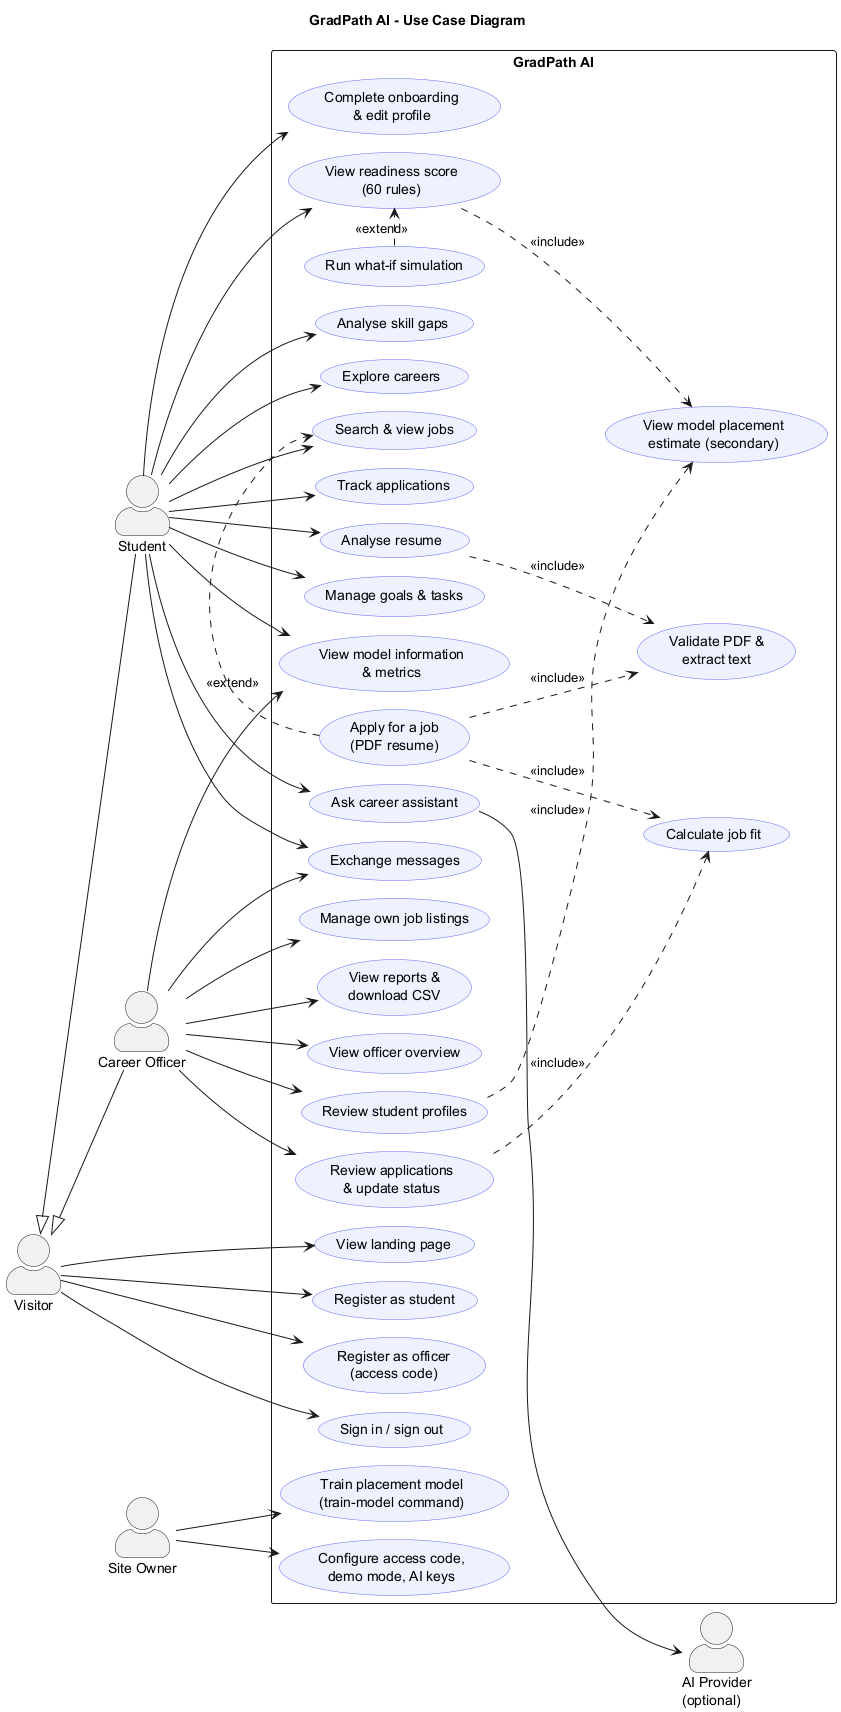

The diagram above was rendered by PlantUML. Its source (embedded in the PNG):
@startuml 01_use_case
!pragma layout smetana
title GradPath AI - Use Case Diagram
left to right direction
skinparam actorStyle awesome
skinparam usecase {
  BackgroundColor #EEF2FF
  BorderColor #6366F1
}
skinparam packageStyle rectangle

actor "Visitor" as V
actor "Student" as S
actor "Career Officer" as O
actor "Site Owner" as SO
actor "AI Provider\n(optional)" as AI

V <|-- S
V <|-- O

rectangle "GradPath AI" {
  usecase "View landing page" as UC0
  usecase "Register as student" as UC1
  usecase "Register as officer\n(access code)" as UC2
  usecase "Sign in / sign out" as UC3
  usecase "Complete onboarding\n& edit profile" as UC4
  usecase "View readiness score\n(60 rules)" as UC5
  usecase "Run what-if simulation" as UC6
  usecase "View model placement\nestimate (secondary)" as UC22
  usecase "View model information\n& metrics" as UC23
  usecase "Train placement model\n(train-model command)" as UC24
  usecase "Analyse skill gaps" as UC7
  usecase "Explore careers" as UC8
  usecase "Search & view jobs" as UC9
  usecase "Apply for a job\n(PDF resume)" as UC10
  usecase "Track applications" as UC11
  usecase "Analyse resume" as UC12
  usecase "Manage goals & tasks" as UC13
  usecase "Exchange messages" as UC14
  usecase "Ask career assistant" as UC15
  usecase "View officer overview" as UC16
  usecase "Review student profiles" as UC17
  usecase "Review applications\n& update status" as UC18
  usecase "Manage own job listings" as UC19
  usecase "View reports &\ndownload CSV" as UC20
  usecase "Configure access code,\ndemo mode, AI keys" as UC21
  usecase "Validate PDF &\nextract text" as UCX
  usecase "Calculate job fit" as UCF
}

V --> UC0
V --> UC1
V --> UC2
V --> UC3
S --> UC4
S --> UC5
S --> UC23
O --> UC23
SO --> UC24
S --> UC7
S --> UC8
S --> UC9
S --> UC11
S --> UC12
S --> UC13
S --> UC14
S --> UC15
O --> UC14
O --> UC16
O --> UC17
O --> UC18
O --> UC19
O --> UC20
SO --> UC21
UC15 --> AI

UC6 .> UC5 : <<extend>>
UC5 ..> UC22 : <<include>>
UC17 ..> UC22 : <<include>>
UC10 .> UC9 : <<extend>>
UC10 ..> UCX : <<include>>
UC12 ..> UCX : <<include>>
UC10 ..> UCF : <<include>>
UC18 ..> UCF : <<include>>
@enduml